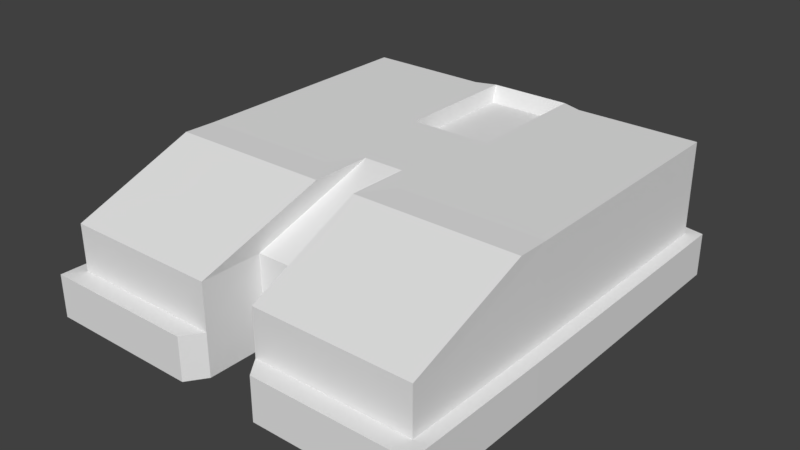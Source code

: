 # Source: house-bot-1.blend  (saved by Blender 2.79.0; exported with 4.5.12 LTS)
import bpy
from mathutils import Matrix  # noqa: F401  (used for matrix-valued properties, if any)

bpy.ops.wm.read_factory_settings(use_empty=True)
scene = bpy.context.scene
scene.name = 'Scene'

# ---- collections
col_collection_1 = bpy.data.collections.new('Collection 1'); scene.collection.children.link(col_collection_1)

# ---- world
world_world = bpy.data.worlds.new('World'); scene.world = world_world
world_world.color = (0.05088, 0.05088, 0.05088)
world_world.use_sun_shadow = False
world_world.sun_shadow_jitter_overblur = 0.0
world_world.cycles.sampling_method = 'MANUAL'

# ---- meshes
me_cube = bpy.data.meshes.new('Cube')
me_cube.from_pydata([(0.9954, -1.0, 0.2887), (0.9954, -1.0, 0.7775), (1.0, 1.0, 0.2887), (1.0, 1.0, 1.024), (0.1525, -0.841, 0.6762), (0.4053, 1.168, 0.2887), (0.1525, -0.841, 0.5236), (1.067, -1.101, 0.2887), (0.1111, -0.3333, 0.2887), (0.2222, -0.3333, 0.2887), (0.1111, 0.3333, 0.2887), (0.2222, 0.3333, 0.2887), (0.3333, 1.0, 0.2887), (0.1525, -0.841, 0.7775), (1.067, -1.101, 0.5236), (0.3333, 1.0, 1.024), (1.0, 1.0, 0.7585), (1.0, 1.0, 0.5236), (1.0, -0.3333, 0.2887), (1.0, 0.3333, 0.2887), (1.0, 0.3333, 1.024), (1.0, -0.3333, 1.024), (0.9954, -1.0, 0.6762), (0.9954, -1.0, 0.5236), (0.1111, 1.0, 0.2887), (0.4574, -1.0, 0.2887), (1.072, 0.2322, 0.2887), (0.2222, 1.0, 0.2887), (0.3333, 0.3333, 1.024), (0.3333, -0.3333, 1.024), (0.2222, 1.0, 0.7585), (0.1111, 1.0, 0.7585), (0.2222, 1.0, 0.5236), (0.1111, 1.0, 0.5236), (0.3333, 0.3333, 0.2887), (0.3333, -0.3333, 0.2887), (1.072, 1.049, 0.2887), (0.2222, -0.3333, 1.024), (1.072, 1.049, 0.5236), (0.1111, -0.1743, 1.024), (1.0, 0.3333, 0.5236), (1.0, -0.3333, 0.5236), (1.0, 0.3333, 0.7585), (1.0, -0.3333, 0.7585), (0.2222, 0.3333, 1.024), (0.3333, 1.0, 0.5236), (0.1111, 0.3333, 1.024), (0.3333, 1.0, 0.7585), (0.3049, -1.0, 0.2887), (0.1525, -0.841, 0.2887), (0.2222, 1.038, 1.024), (0.1111, 1.038, 1.024), (1.0, -0.5093, 1.028), (0.9954, -1.176, 0.7809), (0.9954, -1.176, 0.5271), (0.9954, -1.176, 0.2922), (0.4574, -1.176, 0.2922), (0.3049, -1.176, 0.6797), (0.3049, -1.176, 0.5271), (0.9954, -1.176, 0.6797), (0.3049, -1.176, 0.2922), (0.4574, -1.176, 0.7809), (0.3333, -0.5093, 1.028), (0.2222, -0.5093, 1.028), (0.3049, -1.176, 0.7809), (0.1525, -1.176, 0.7809), (0.1525, -1.176, 0.5271), (0.4574, -1.176, 0.5271), (0.4574, -1.176, 0.6797), (0.1111, -0.5093, 1.028), (0.1525, -1.176, 0.2922), (0.1525, -1.176, 0.6797), (1.072, -0.4344, 0.2887), (0.2941, 1.168, 0.2887), (0.2941, 1.168, 0.5236), (0.183, 1.168, 0.5236), (1.072, -0.4344, 0.5236), (1.072, 0.2322, 0.5236), (0.4053, 1.168, 0.5236), (1.067, -1.277, 0.5271), (0.183, 1.168, 0.2887), (1.067, -1.277, 0.2922), (0.5293, -1.277, 0.2922), (0.3768, -1.277, 0.2922), (0.3768, -1.277, 0.5271), (0.2244, -1.277, 0.5271), (0.5293, -1.277, 0.5271), (0.2244, -1.277, 0.2922), (0.1111, 0.9866, 0.9392), (0.1111, 0.3851, 0.9392), (0.2059, 0.9866, 0.9392), (0.2059, 0.3851, 0.9392), (-0.9954, -1.0, 0.2887), (-0.9954, -1.0, 0.7775), (-1.0, 1.0, 0.2887), (-1.0, 1.0, 1.024), (-0.1525, -0.841, 0.6762), (-0.4053, 1.168, 0.2887), (-0.1525, -0.841, 0.5236), (-1.067, -1.101, 0.2887), (-0.1111, -0.3333, 0.2887), (-0.2222, -0.3333, 0.2887), (-0.1111, 0.3333, 0.2887), (-0.2222, 0.3333, 0.2887), (-0.3333, 1.0, 0.2887), (-0.1525, -0.841, 0.7775), (-1.067, -1.101, 0.5236), (-0.3333, 1.0, 1.024), (-1.0, 1.0, 0.7585), (-1.0, 1.0, 0.5236), (-1.0, -0.3333, 0.2887), (-1.0, 0.3333, 0.2887), (-1.0, 0.3333, 1.024), (-1.0, -0.3333, 1.024), (-0.9954, -1.0, 0.6762), (-0.9954, -1.0, 0.5236), (-0.1111, 1.0, 0.2887), (-0.4574, -1.0, 0.2887), (-1.072, 0.2322, 0.2887), (-0.2222, 1.0, 0.2887), (-0.3333, 0.3333, 1.024), (-0.3333, -0.3333, 1.024), (-0.2222, 1.0, 0.7585), (-0.1111, 1.0, 0.7585), (-0.2222, 1.0, 0.5236), (-0.1111, 1.0, 0.5236), (-0.3333, 0.3333, 0.2887), (-0.3333, -0.3333, 0.2887), (-1.072, 1.049, 0.2887), (-0.2222, -0.3333, 1.024), (-1.072, 1.049, 0.5236), (-0.1111, -0.1743, 1.024), (-1.0, 0.3333, 0.5236), (-1.0, -0.3333, 0.5236), (-1.0, 0.3333, 0.7585), (-1.0, -0.3333, 0.7585), (-0.2222, 0.3333, 1.024), (-0.3333, 1.0, 0.5236), (-0.1111, 0.3333, 1.024), (-0.3333, 1.0, 0.7585), (-0.3049, -1.0, 0.2887), (-0.1525, -0.841, 0.2887), (-0.2222, 1.038, 1.024), (-0.1111, 1.038, 1.024), (0.0, 1.0, 0.2887), (0.0, 1.038, 1.024), (0.0, -0.841, 0.2887), (0.0, -0.841, 0.7775), (0.0, 0.3333, 1.024), (0.0, -0.1743, 1.024), (0.0, 0.3333, 0.2887), (0.0, -0.3333, 0.2887), (0.0, -0.841, 0.5236), (0.0, -0.841, 0.6762), (0.0, 1.0, 0.5236), (0.0, 1.0, 0.7585), (-1.0, -0.5093, 1.028), (-0.9954, -1.176, 0.7809), (-0.9954, -1.176, 0.5271), (-0.9954, -1.176, 0.2922), (-0.4574, -1.176, 0.2922), (-0.3049, -1.176, 0.6797), (-0.3049, -1.176, 0.5271), (-0.9954, -1.176, 0.6797), (-0.3049, -1.176, 0.2922), (-0.4574, -1.176, 0.7809), (-0.3333, -0.5093, 1.028), (-0.2222, -0.5093, 1.028), (-0.3049, -1.176, 0.7809), (-0.1525, -1.176, 0.7809), (-0.1525, -1.176, 0.5271), (-0.4574, -1.176, 0.5271), (-0.4574, -1.176, 0.6797), (-0.1111, -0.5093, 1.028), (-0.1525, -1.176, 0.2922), (-0.1525, -1.176, 0.6797), (-1.072, -0.4344, 0.2887), (-0.2941, 1.168, 0.2887), (-0.2941, 1.168, 0.5236), (-0.183, 1.168, 0.5236), (0.0, 1.168, 0.5236), (-1.072, -0.4344, 0.5236), (-1.072, 0.2322, 0.5236), (-0.4053, 1.168, 0.5236), (-1.067, -1.277, 0.5271), (-0.183, 1.168, 0.2887), (0.0, 1.168, 0.2887), (-1.067, -1.277, 0.2922), (-0.5293, -1.277, 0.2922), (-0.3768, -1.277, 0.2922), (-0.3768, -1.277, 0.5271), (-0.2244, -1.277, 0.5271), (-0.5293, -1.277, 0.5271), (-0.2244, -1.277, 0.2922), (-0.1111, 0.9866, 0.9392), (-0.1111, 0.3851, 0.9392), (-0.2059, 0.9866, 0.9392), (-0.2059, 0.3851, 0.9392), (0.0, 0.9866, 0.9392), (0.0, 0.3851, 0.9392)], [], [(151, 8, 49, 146), (47, 15, 3, 16), (43, 21, 1, 22), (35, 18, 0, 25), (39, 13, 65, 69), (58, 66, 85, 84), (3, 15, 28, 20), (20, 28, 29, 21), (29, 37, 63, 62), (28, 44, 37, 29), (8, 9, 48, 49), (33, 31, 30, 32), (9, 35, 25, 48), (10, 11, 9, 8), (27, 12, 34, 11), (11, 34, 35, 9), (12, 2, 19, 34), (34, 19, 18, 35), (23, 54, 79, 14), (1, 21, 52, 53), (6, 49, 70, 66), (21, 29, 62, 52), (15, 50, 44, 28), (37, 39, 69, 63), (44, 46, 39, 37), (0, 18, 72, 7), (41, 43, 22, 23), (60, 56, 82, 83), (32, 45, 78, 74), (17, 16, 42, 40), (40, 42, 43, 41), (16, 3, 20, 42), (42, 20, 21, 43), (24, 144, 186, 80), (45, 47, 16, 17), (67, 58, 84, 86), (31, 51, 50, 30), (32, 30, 47, 45), (24, 27, 11, 10), (30, 50, 15, 47), (154, 155, 31, 33), (144, 24, 10, 150), (150, 10, 8, 151), (48, 25, 56, 60), (33, 32, 74, 75), (4, 6, 66, 71), (13, 4, 71, 65), (23, 22, 59, 54), (4, 13, 147, 153), (6, 4, 153, 152), (49, 6, 152, 146), (44, 50, 90, 91), (155, 145, 51, 31), (25, 0, 55, 56), (46, 148, 149, 39), (148, 46, 89, 199), (39, 149, 147, 13), (52, 62, 61, 53), (45, 17, 38, 78), (68, 61, 64, 57), (154, 33, 75, 180), (27, 24, 80, 73), (54, 59, 68, 67), (59, 53, 61, 68), (62, 63, 64, 61), (58, 57, 71, 66), (63, 69, 65, 64), (57, 64, 65, 71), (67, 68, 57, 58), (22, 1, 53, 59), (49, 48, 60, 70), (7, 14, 79, 81), (80, 75, 74, 73), (72, 76, 14, 7), (36, 38, 77, 26), (26, 77, 76, 72), (5, 78, 38, 36), (73, 74, 78, 5), (186, 180, 75, 80), (82, 86, 84, 83), (81, 79, 86, 82), (83, 84, 85, 87), (41, 23, 14, 76), (12, 27, 73, 5), (18, 19, 26, 72), (66, 70, 87, 85), (54, 67, 86, 79), (17, 40, 77, 38), (19, 2, 36, 26), (2, 12, 5, 36), (40, 41, 76, 77), (56, 55, 81, 82), (55, 0, 7, 81), (70, 60, 83, 87), (90, 88, 89, 91), (88, 198, 199, 89), (46, 44, 91, 89), (50, 51, 88, 90), (51, 145, 198, 88), (151, 146, 141, 100), (139, 108, 95, 107), (135, 114, 93, 113), (127, 117, 92, 110), (131, 173, 169, 105), (162, 190, 191, 170), (95, 112, 120, 107), (112, 113, 121, 120), (121, 166, 167, 129), (120, 121, 129, 136), (100, 141, 140, 101), (125, 124, 122, 123), (101, 140, 117, 127), (102, 100, 101, 103), (119, 103, 126, 104), (103, 101, 127, 126), (104, 126, 111, 94), (126, 127, 110, 111), (115, 106, 184, 158), (93, 157, 156, 113), (98, 170, 174, 141), (113, 156, 166, 121), (107, 120, 136, 142), (129, 167, 173, 131), (136, 129, 131, 138), (92, 99, 176, 110), (133, 115, 114, 135), (164, 189, 188, 160), (124, 178, 183, 137), (109, 132, 134, 108), (132, 133, 135, 134), (108, 134, 112, 95), (134, 135, 113, 112), (116, 185, 186, 144), (137, 109, 108, 139), (171, 192, 190, 162), (123, 122, 142, 143), (124, 137, 139, 122), (116, 102, 103, 119), (122, 139, 107, 142), (154, 125, 123, 155), (144, 150, 102, 116), (150, 151, 100, 102), (140, 164, 160, 117), (125, 179, 178, 124), (96, 175, 170, 98), (105, 169, 175, 96), (115, 158, 163, 114), (96, 153, 147, 105), (98, 152, 153, 96), (141, 146, 152, 98), (136, 197, 196, 142), (155, 123, 143, 145), (117, 160, 159, 92), (138, 131, 149, 148), (148, 199, 195, 138), (131, 105, 147, 149), (156, 157, 165, 166), (137, 183, 130, 109), (172, 161, 168, 165), (154, 180, 179, 125), (119, 177, 185, 116), (158, 171, 172, 163), (163, 172, 165, 157), (166, 165, 168, 167), (162, 170, 175, 161), (167, 168, 169, 173), (161, 175, 169, 168), (171, 162, 161, 172), (114, 163, 157, 93), (141, 174, 164, 140), (99, 187, 184, 106), (185, 177, 178, 179), (176, 99, 106, 181), (128, 118, 182, 130), (118, 176, 181, 182), (97, 128, 130, 183), (177, 97, 183, 178), (186, 185, 179, 180), (188, 189, 190, 192), (187, 188, 192, 184), (189, 193, 191, 190), (133, 181, 106, 115), (104, 97, 177, 119), (110, 176, 118, 111), (170, 191, 193, 174), (158, 184, 192, 171), (109, 130, 182, 132), (111, 118, 128, 94), (94, 128, 97, 104), (132, 182, 181, 133), (160, 188, 187, 159), (159, 187, 99, 92), (174, 193, 189, 164), (196, 197, 195, 194), (194, 195, 199, 198), (138, 195, 197, 136), (142, 196, 194, 143), (143, 194, 198, 145)])
me_cube.use_remesh_preserve_volume = False
me_cube.use_remesh_preserve_attributes = False
me_cube.use_mirror_vertex_groups = False
me_cube.update()

# ---- objects
ob_cube = bpy.data.objects.new('Cube', me_cube)

# ---- transforms, parenting, visibility, modifiers, constraints
ob_cube.location = (0.0, 0.0, 0.0)
ob_cube.lineart.crease_threshold = 0.0

# ---- collection membership
col_collection_1.objects.link(ob_cube)

# ---- scene / render settings (as saved in the file)
scene.frame_start = 1; scene.frame_end = 250; scene.frame_set(1)
scene.render.engine = 'BLENDER_EEVEE_NEXT'
scene.render.resolution_percentage = 50
scene.render.dither_intensity = 0.0
scene.cycles.use_denoising = False
scene.cycles.samples = 128
scene.cycles.sampling_pattern = 'TABULATED_SOBOL'
scene.cycles.use_adaptive_sampling = False
scene.cycles.use_light_tree = False
scene.cycles.blur_glossy = 0.0
scene.cycles.sample_clamp_indirect = 0.0
scene.view_settings.view_transform = 'Standard'
bpy.context.view_layer.update()

# ---- added for rendering (the .blend has no active camera and no usable light): camera, sun
cam_auto = bpy.data.cameras.new('AutoCamera')
cam_auto.lens = 50.0
cam_auto.sensor_width = 36.0
cam_auto.clip_end = 1000.0
ob_auto_camera = bpy.data.objects.new('AutoCamera', cam_auto)
scene.collection.objects.link(ob_auto_camera)
ob_auto_camera.location = (3.08515, -3.75684, 3.12632)
ob_auto_camera.rotation_euler = (1.09748, -7.21219e-08, 0.694738)
scene.camera = ob_auto_camera
light_auto_sun = bpy.data.lights.new('AutoSun', 'SUN')
light_auto_sun.energy = 3.0
light_auto_sun.angle = 0.0523599
ob_auto_sun = bpy.data.objects.new('AutoSun', light_auto_sun)
scene.collection.objects.link(ob_auto_sun)
ob_auto_sun.rotation_euler = (0.872665, 0.174533, 0.523599)
bpy.context.view_layer.update()
